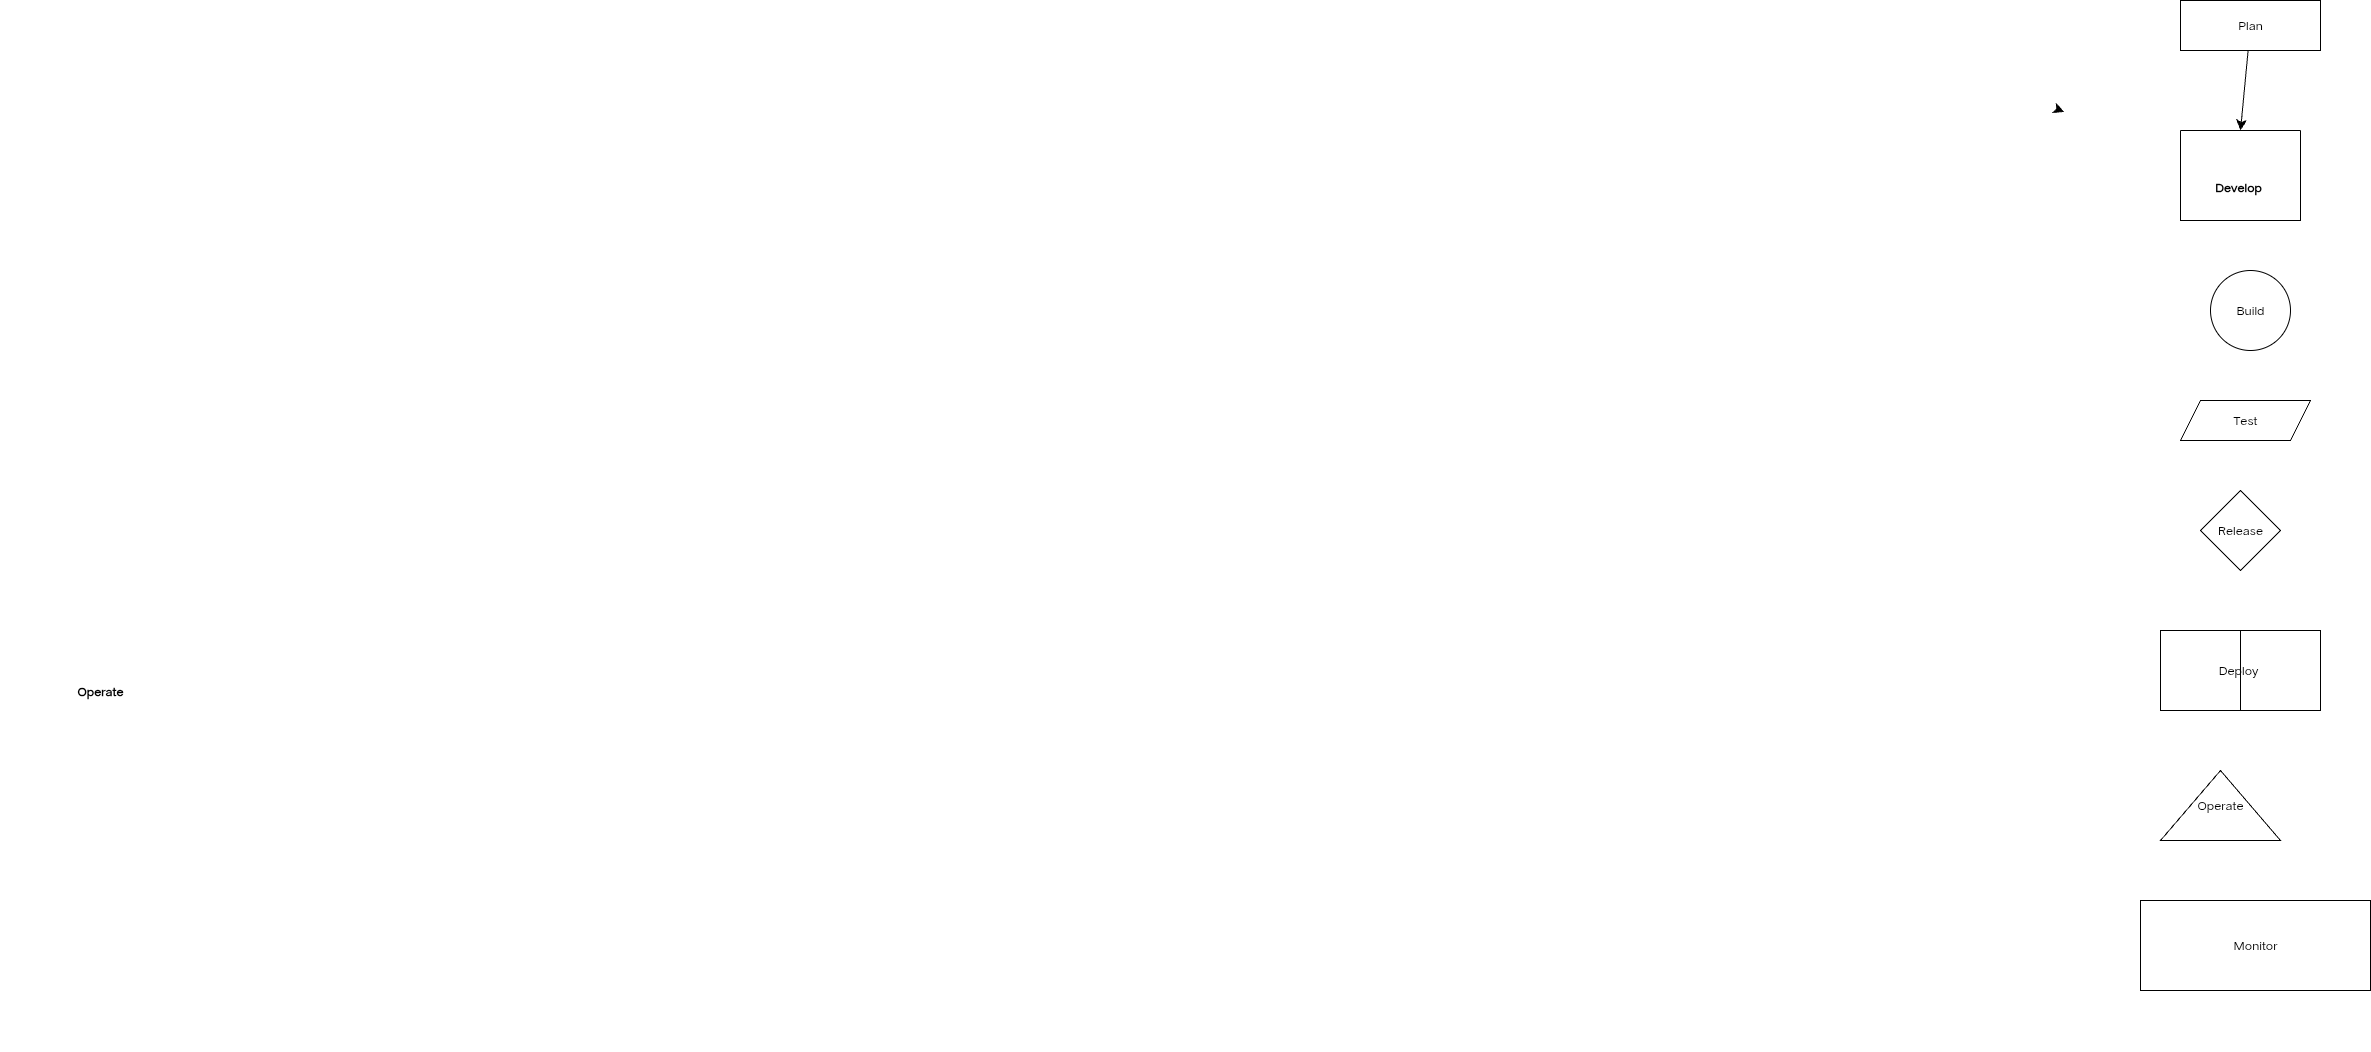

The diagram above was exported from draw.io. Its source (the exported page's mxGraphModel, read from the mxfile embedded in the PNG):
<mxGraphModel dx="3033" dy="1793" grid="1" gridSize="10" guides="1" tooltips="1" connect="1" arrows="1" fold="1" page="1" pageScale="1" pageWidth="850" pageHeight="1100" math="0" shadow="0">
  <root>
    <mxCell id="0" />
    <mxCell id="1" parent="0" />
    <mxCell id="0OEU1S61G1VY7GKbeBBe-4" value="" style="edgeStyle=none;curved=1;rounded=0;orthogonalLoop=1;jettySize=auto;html=1;fontSize=12;startSize=8;endSize=8;" parent="1" edge="1">
      <mxGeometry relative="1" as="geometry">
        <mxPoint x="253.66583968588952" y="211.46084744185418" as="targetPoint" />
        <mxPoint x="250" y="210" as="sourcePoint" />
      </mxGeometry>
    </mxCell>
    <mxCell id="5WUeHfg6p438EJP3Nkzb-3" style="edgeStyle=none;curved=1;rounded=0;orthogonalLoop=1;jettySize=auto;html=1;entryX=0.5;entryY=0;entryDx=0;entryDy=0;fontSize=12;startSize=8;endSize=8;" edge="1" parent="1" source="5WUeHfg6p438EJP3Nkzb-1" target="5WUeHfg6p438EJP3Nkzb-2">
      <mxGeometry relative="1" as="geometry" />
    </mxCell>
    <mxCell id="5WUeHfg6p438EJP3Nkzb-1" value="Plan" style="rounded=0;whiteSpace=wrap;html=1;" vertex="1" parent="1">
      <mxGeometry x="370" y="100" width="140" height="50" as="geometry" />
    </mxCell>
    <mxCell id="5WUeHfg6p438EJP3Nkzb-2" value="&#10;&#10;&#10;&#10;&#10;&#10;&#10;&#10;Develop " style="swimlane;startSize=0;" vertex="1" parent="1">
      <mxGeometry x="370" y="230" width="120" height="90" as="geometry" />
    </mxCell>
    <mxCell id="5WUeHfg6p438EJP3Nkzb-4" value="Build" style="ellipse;whiteSpace=wrap;html=1;aspect=fixed;" vertex="1" parent="1">
      <mxGeometry x="400" y="370" width="80" height="80" as="geometry" />
    </mxCell>
    <mxCell id="5WUeHfg6p438EJP3Nkzb-5" value="Test" style="shape=parallelogram;perimeter=parallelogramPerimeter;whiteSpace=wrap;html=1;fixedSize=1;" vertex="1" parent="1">
      <mxGeometry x="370" y="500" width="130" height="40" as="geometry" />
    </mxCell>
    <mxCell id="5WUeHfg6p438EJP3Nkzb-6" value="Release" style="rhombus;whiteSpace=wrap;html=1;" vertex="1" parent="1">
      <mxGeometry x="390" y="590" width="80" height="80" as="geometry" />
    </mxCell>
    <mxCell id="5WUeHfg6p438EJP3Nkzb-7" value="Deploy&amp;nbsp;" style="shape=process;whiteSpace=wrap;html=1;backgroundOutline=1;size=0.5;" vertex="1" parent="1">
      <mxGeometry x="350" y="730" width="160" height="80" as="geometry" />
    </mxCell>
    <mxCell id="5WUeHfg6p438EJP3Nkzb-8" value="Operate" style="shape=trapezoid;perimeter=trapezoidPerimeter;whiteSpace=wrap;html=1;fixedSize=1;size=120.00000000000011;" vertex="1" parent="1">
      <mxGeometry x="350" y="870" width="120" height="70" as="geometry" />
    </mxCell>
    <mxCell id="5WUeHfg6p438EJP3Nkzb-9" value="Operate" style="swimlane;startSize=0;" vertex="1" parent="1">
      <mxGeometry x="-1810" y="790" width="200" as="geometry" />
    </mxCell>
    <mxCell id="5WUeHfg6p438EJP3Nkzb-10" value="" style="swimlane;startSize=100;rotation=74;" vertex="1" parent="1">
      <mxGeometry x="271.94" y="1053.78" width="200" as="geometry" />
    </mxCell>
    <mxCell id="5WUeHfg6p438EJP3Nkzb-11" value="Monitor" style="shape=dataStorage;whiteSpace=wrap;html=1;fixedSize=1;size=0;" vertex="1" parent="1">
      <mxGeometry x="330" y="1000" width="230" height="90" as="geometry" />
    </mxCell>
  </root>
</mxGraphModel>